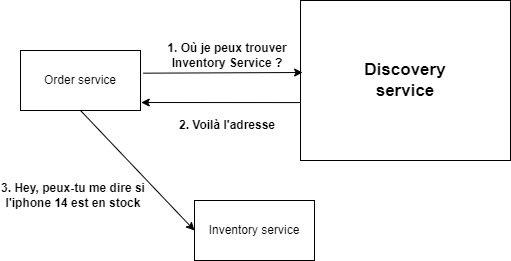

The diagram above was exported from draw.io. Its source (the exported page's mxGraphModel, read from the mxfile embedded in the PNG):
<mxGraphModel dx="794" dy="432" grid="1" gridSize="10" guides="1" tooltips="1" connect="1" arrows="1" fold="1" page="1" pageScale="1" pageWidth="827" pageHeight="1169" math="0" shadow="0">
  <root>
    <mxCell id="0" />
    <mxCell id="1" parent="0" />
    <mxCell id="UX6yEmthv8mEg1YKxcqq-1" value="Order service" style="rounded=0;whiteSpace=wrap;html=1;" vertex="1" parent="1">
      <mxGeometry x="120" y="200" width="120" height="60" as="geometry" />
    </mxCell>
    <mxCell id="UX6yEmthv8mEg1YKxcqq-2" value="Inventory service" style="rounded=0;whiteSpace=wrap;html=1;" vertex="1" parent="1">
      <mxGeometry x="294" y="350" width="120" height="60" as="geometry" />
    </mxCell>
    <mxCell id="UX6yEmthv8mEg1YKxcqq-3" value="&lt;font style=&quot;font-size: 17px;&quot;&gt;Discovery &lt;br&gt;service&lt;/font&gt;" style="rounded=0;whiteSpace=wrap;html=1;fontStyle=1" vertex="1" parent="1">
      <mxGeometry x="400" y="150" width="210" height="160" as="geometry" />
    </mxCell>
    <mxCell id="UX6yEmthv8mEg1YKxcqq-4" value="" style="endArrow=classic;html=1;rounded=0;exitX=1.022;exitY=0.378;exitDx=0;exitDy=0;exitPerimeter=0;entryX=0.01;entryY=0.45;entryDx=0;entryDy=0;entryPerimeter=0;" edge="1" parent="1" source="UX6yEmthv8mEg1YKxcqq-1" target="UX6yEmthv8mEg1YKxcqq-3">
      <mxGeometry width="50" height="50" relative="1" as="geometry">
        <mxPoint x="380" y="250" as="sourcePoint" />
        <mxPoint x="430" y="200" as="targetPoint" />
      </mxGeometry>
    </mxCell>
    <mxCell id="UX6yEmthv8mEg1YKxcqq-5" value="" style="endArrow=classic;html=1;rounded=0;exitX=0;exitY=0.638;exitDx=0;exitDy=0;exitPerimeter=0;entryX=1.006;entryY=0.867;entryDx=0;entryDy=0;entryPerimeter=0;" edge="1" parent="1" source="UX6yEmthv8mEg1YKxcqq-3" target="UX6yEmthv8mEg1YKxcqq-1">
      <mxGeometry width="50" height="50" relative="1" as="geometry">
        <mxPoint x="253" y="233" as="sourcePoint" />
        <mxPoint x="412" y="232" as="targetPoint" />
      </mxGeometry>
    </mxCell>
    <mxCell id="UX6yEmthv8mEg1YKxcqq-6" value="" style="endArrow=classic;html=1;rounded=0;exitX=0.5;exitY=1;exitDx=0;exitDy=0;entryX=0;entryY=0.5;entryDx=0;entryDy=0;" edge="1" parent="1" source="UX6yEmthv8mEg1YKxcqq-1" target="UX6yEmthv8mEg1YKxcqq-2">
      <mxGeometry width="50" height="50" relative="1" as="geometry">
        <mxPoint x="253" y="233" as="sourcePoint" />
        <mxPoint x="412" y="232" as="targetPoint" />
      </mxGeometry>
    </mxCell>
    <mxCell id="UX6yEmthv8mEg1YKxcqq-7" value="&lt;b&gt;1. Où je peux trouver Inventory Service ?&lt;/b&gt;" style="text;html=1;strokeColor=none;fillColor=none;align=center;verticalAlign=middle;whiteSpace=wrap;rounded=0;" vertex="1" parent="1">
      <mxGeometry x="254" y="190" width="146" height="30" as="geometry" />
    </mxCell>
    <mxCell id="UX6yEmthv8mEg1YKxcqq-8" value="&lt;b&gt;2. Voilà l'adresse&lt;/b&gt;" style="text;html=1;strokeColor=none;fillColor=none;align=center;verticalAlign=middle;whiteSpace=wrap;rounded=0;" vertex="1" parent="1">
      <mxGeometry x="254" y="260" width="146" height="30" as="geometry" />
    </mxCell>
    <mxCell id="UX6yEmthv8mEg1YKxcqq-9" value="&lt;b&gt;3. Hey, peux-tu me dire si l'iphone 14 est en stock&lt;/b&gt;" style="text;html=1;strokeColor=none;fillColor=none;align=center;verticalAlign=middle;whiteSpace=wrap;rounded=0;" vertex="1" parent="1">
      <mxGeometry x="100" y="330" width="146" height="30" as="geometry" />
    </mxCell>
  </root>
</mxGraphModel>